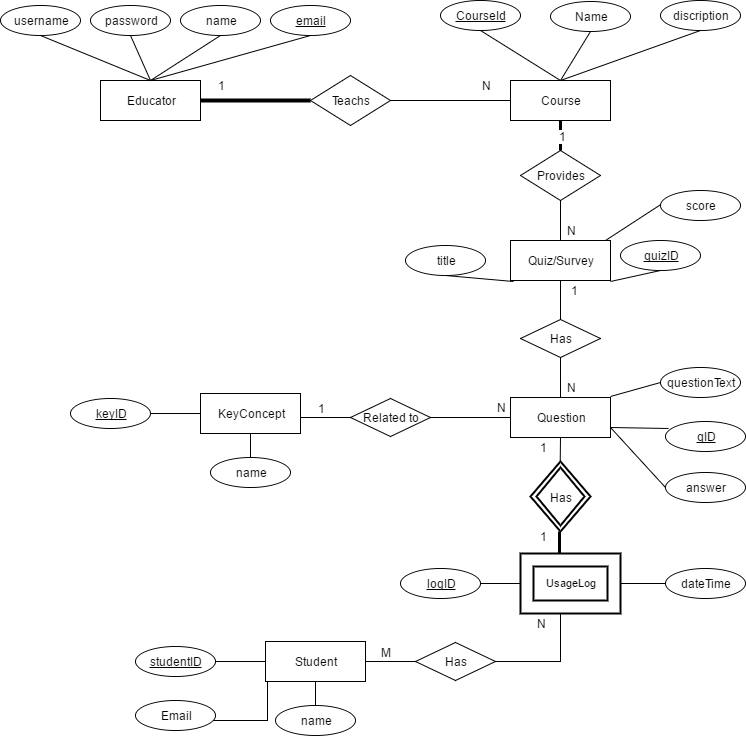

The diagram above was exported from draw.io. Its source (the exported page's mxGraphModel, read from the mxfile embedded in the PNG):
<mxGraphModel dx="786" dy="407" grid="1" gridSize="10" guides="1" tooltips="1" connect="1" arrows="1" fold="1" page="1" pageScale="1" pageWidth="850" pageHeight="1100" background="#ffffff" math="0" shadow="0">
  <root>
    <mxCell id="0" />
    <mxCell id="1" parent="0" />
    <mxCell id="659687c93abd2632-1" value="Educator" style="whiteSpace=wrap;html=1;" parent="1" vertex="1">
      <mxGeometry x="110" y="150" width="100" height="40" as="geometry" />
    </mxCell>
    <mxCell id="659687c93abd2632-2" value="username" style="ellipse;whiteSpace=wrap;html=1;" parent="1" vertex="1">
      <mxGeometry x="10" y="75" width="80" height="30" as="geometry" />
    </mxCell>
    <mxCell id="659687c93abd2632-3" value="password" style="ellipse;whiteSpace=wrap;html=1;" parent="1" vertex="1">
      <mxGeometry x="100" y="75" width="80" height="30" as="geometry" />
    </mxCell>
    <mxCell id="659687c93abd2632-6" value="name" style="ellipse;whiteSpace=wrap;html=1;" parent="1" vertex="1">
      <mxGeometry x="190" y="75" width="80" height="30" as="geometry" />
    </mxCell>
    <mxCell id="659687c93abd2632-7" value="&lt;u&gt;email&lt;/u&gt;" style="ellipse;whiteSpace=wrap;html=1;" parent="1" vertex="1">
      <mxGeometry x="280" y="75" width="80" height="30" as="geometry" />
    </mxCell>
    <mxCell id="659687c93abd2632-8" value="" style="endArrow=none;html=1;endFill=0;entryX=0.5;entryY=1;exitX=0.5;exitY=0;" parent="1" source="659687c93abd2632-1" target="659687c93abd2632-2" edge="1">
      <mxGeometry width="50" height="50" relative="1" as="geometry">
        <mxPoint x="210" y="360" as="sourcePoint" />
        <mxPoint x="260" y="310" as="targetPoint" />
      </mxGeometry>
    </mxCell>
    <mxCell id="659687c93abd2632-9" value="" style="endArrow=none;html=1;endFill=0;entryX=0.5;entryY=1;exitX=0.5;exitY=0;" parent="1" source="659687c93abd2632-1" target="659687c93abd2632-3" edge="1">
      <mxGeometry x="110" y="130" width="50" height="50" as="geometry">
        <mxPoint x="190" y="180" as="sourcePoint" />
        <mxPoint x="110" y="130" as="targetPoint" />
      </mxGeometry>
    </mxCell>
    <mxCell id="659687c93abd2632-10" value="" style="endArrow=none;html=1;endFill=0;exitX=0.5;exitY=0;entryX=0.5;entryY=1;" parent="1" source="659687c93abd2632-1" target="659687c93abd2632-6" edge="1">
      <mxGeometry x="155" y="140" width="50" height="50" as="geometry">
        <mxPoint x="205" y="160" as="sourcePoint" />
        <mxPoint x="230" y="110" as="targetPoint" />
      </mxGeometry>
    </mxCell>
    <mxCell id="659687c93abd2632-11" value="" style="endArrow=none;html=1;endFill=0;entryX=0.5;entryY=1;exitX=0.5;exitY=0;" parent="1" source="659687c93abd2632-1" target="659687c93abd2632-7" edge="1">
      <mxGeometry x="130" y="150" width="50" height="50" as="geometry">
        <mxPoint x="180" y="170" as="sourcePoint" />
        <mxPoint x="160" y="125" as="targetPoint" />
      </mxGeometry>
    </mxCell>
    <mxCell id="659687c93abd2632-14" value="Teachs" style="rhombus;whiteSpace=wrap;html=1;" parent="1" vertex="1">
      <mxGeometry x="320" y="145" width="80" height="50" as="geometry" />
    </mxCell>
    <mxCell id="659687c93abd2632-15" value="Course" style="whiteSpace=wrap;html=1;" parent="1" vertex="1">
      <mxGeometry x="520" y="150" width="100" height="40" as="geometry" />
    </mxCell>
    <mxCell id="659687c93abd2632-16" value="&lt;u&gt;CourseId&lt;/u&gt;" style="ellipse;whiteSpace=wrap;html=1;" parent="1" vertex="1">
      <mxGeometry x="450" y="70" width="80" height="30" as="geometry" />
    </mxCell>
    <mxCell id="659687c93abd2632-17" value="Name" style="ellipse;whiteSpace=wrap;html=1;" parent="1" vertex="1">
      <mxGeometry x="560" y="71" width="80" height="30" as="geometry" />
    </mxCell>
    <mxCell id="659687c93abd2632-19" value="&lt;u&gt;quizID&lt;/u&gt;" style="ellipse;whiteSpace=wrap;html=1;" parent="1" vertex="1">
      <mxGeometry x="630" y="310" width="80" height="30" as="geometry" />
    </mxCell>
    <mxCell id="659687c93abd2632-21" value="title" style="ellipse;whiteSpace=wrap;html=1;" parent="1" vertex="1">
      <mxGeometry x="415" y="315" width="80" height="30" as="geometry" />
    </mxCell>
    <mxCell id="659687c93abd2632-22" value="&lt;u&gt;qID&lt;/u&gt;" style="ellipse;whiteSpace=wrap;html=1;" parent="1" vertex="1">
      <mxGeometry x="675" y="491" width="80" height="30" as="geometry" />
    </mxCell>
    <mxCell id="659687c93abd2632-23" value="discription" style="ellipse;whiteSpace=wrap;html=1;" parent="1" vertex="1">
      <mxGeometry x="670" y="70" width="80" height="30" as="geometry" />
    </mxCell>
    <mxCell id="659687c93abd2632-24" value="" style="endArrow=none;html=1;endFill=0;entryX=0.5;entryY=1;exitX=0.5;exitY=0;" parent="1" source="659687c93abd2632-15" target="659687c93abd2632-16" edge="1">
      <mxGeometry x="140" y="160" width="50" height="50" as="geometry">
        <mxPoint x="170" y="160" as="sourcePoint" />
        <mxPoint x="330" y="115" as="targetPoint" />
      </mxGeometry>
    </mxCell>
    <mxCell id="659687c93abd2632-25" value="" style="endArrow=none;html=1;endFill=0;entryX=0.5;entryY=1;exitX=0.5;exitY=0;" parent="1" source="659687c93abd2632-15" target="659687c93abd2632-17" edge="1">
      <mxGeometry x="150" y="170" width="50" height="50" as="geometry">
        <mxPoint x="180" y="170" as="sourcePoint" />
        <mxPoint x="340" y="125" as="targetPoint" />
      </mxGeometry>
    </mxCell>
    <mxCell id="659687c93abd2632-26" value="" style="endArrow=none;html=1;endFill=0;entryX=0.5;entryY=1;exitX=0.5;exitY=0;" parent="1" source="659687c93abd2632-15" target="659687c93abd2632-23" edge="1">
      <mxGeometry x="160" y="180" width="50" height="50" as="geometry">
        <mxPoint x="190" y="180" as="sourcePoint" />
        <mxPoint x="350" y="135" as="targetPoint" />
      </mxGeometry>
    </mxCell>
    <mxCell id="659687c93abd2632-28" value="" style="endArrow=none;html=1;endFill=0;entryX=0.5;entryY=1;exitX=1;exitY=1.025;exitPerimeter=0;" parent="1" target="659687c93abd2632-19" edge="1" source="659687c93abd2632-59">
      <mxGeometry x="180" y="200" width="50" height="50" as="geometry">
        <mxPoint x="600" y="70" as="sourcePoint" />
        <mxPoint x="370" y="155" as="targetPoint" />
      </mxGeometry>
    </mxCell>
    <mxCell id="659687c93abd2632-29" value="" style="endArrow=none;html=1;endFill=0;entryX=0.5;entryY=1;exitX=0.03;exitY=1.025;exitPerimeter=0;" parent="1" target="659687c93abd2632-21" edge="1" source="659687c93abd2632-59">
      <mxGeometry x="190" y="210" width="50" height="50" as="geometry">
        <mxPoint x="600" y="70" as="sourcePoint" />
        <mxPoint x="380" y="165" as="targetPoint" />
      </mxGeometry>
    </mxCell>
    <mxCell id="659687c93abd2632-31" value="" style="endArrow=none;html=1;endFill=0;exitX=1;exitY=0.5;entryX=0;entryY=0.5;strokeWidth=4;" parent="1" source="659687c93abd2632-1" target="659687c93abd2632-14" edge="1">
      <mxGeometry x="210" y="230" width="50" height="50" as="geometry">
        <mxPoint x="240" y="230" as="sourcePoint" />
        <mxPoint x="320" y="170" as="targetPoint" />
      </mxGeometry>
    </mxCell>
    <mxCell id="659687c93abd2632-32" value="" style="endArrow=none;html=1;endFill=0;entryX=1;entryY=0.5;exitX=0;exitY=0.5;" parent="1" source="659687c93abd2632-15" target="659687c93abd2632-14" edge="1">
      <mxGeometry x="220" y="240" width="50" height="50" as="geometry">
        <mxPoint x="250" y="240" as="sourcePoint" />
        <mxPoint x="410" y="195" as="targetPoint" />
      </mxGeometry>
    </mxCell>
    <mxCell id="659687c93abd2632-35" value="Provides" style="rhombus;whiteSpace=wrap;html=1;" parent="1" vertex="1">
      <mxGeometry x="530" y="220" width="80" height="50" as="geometry" />
    </mxCell>
    <mxCell id="659687c93abd2632-36" value="" style="endArrow=none;html=1;endFill=0;exitX=0.5;exitY=0;entryX=0.5;entryY=1;strokeWidth=3;" parent="1" source="659687c93abd2632-35" target="659687c93abd2632-15" edge="1">
      <mxGeometry x="220" y="240" width="50" height="50" as="geometry">
        <mxPoint x="220" y="180" as="sourcePoint" />
        <mxPoint x="330" y="180" as="targetPoint" />
      </mxGeometry>
    </mxCell>
    <mxCell id="659687c93abd2632-38" value="1" style="text;html=1;resizable=0;points=[];align=center;verticalAlign=middle;labelBackgroundColor=#ffffff;" parent="659687c93abd2632-36" vertex="1" connectable="0">
      <mxGeometry relative="1" as="geometry">
        <mxPoint x="2" as="offset" />
      </mxGeometry>
    </mxCell>
    <mxCell id="659687c93abd2632-45" value="questionText" style="ellipse;whiteSpace=wrap;html=1;" parent="1" vertex="1">
      <mxGeometry x="670" y="437" width="80" height="30" as="geometry" />
    </mxCell>
    <mxCell id="659687c93abd2632-46" value="answer" style="ellipse;whiteSpace=wrap;html=1;" parent="1" vertex="1">
      <mxGeometry x="675" y="542" width="80" height="30" as="geometry" />
    </mxCell>
    <mxCell id="659687c93abd2632-49" value="" style="endArrow=none;html=1;endFill=0;exitX=0;exitY=0.5;" parent="1" source="659687c93abd2632-45" edge="1">
      <mxGeometry x="170" y="487" width="50" height="50" as="geometry">
        <mxPoint x="580" y="457" as="sourcePoint" />
        <mxPoint x="620" y="466" as="targetPoint" />
      </mxGeometry>
    </mxCell>
    <mxCell id="659687c93abd2632-51" value="" style="endArrow=none;html=1;endFill=0;entryX=0;entryY=0.5;exitX=0.95;exitY=0;exitPerimeter=0;" parent="1" source="659687c93abd2632-59" edge="1">
      <mxGeometry x="193" y="114" width="50" height="50" as="geometry">
        <mxPoint x="623" y="310" as="sourcePoint" />
        <mxPoint x="678" y="269" as="targetPoint" />
      </mxGeometry>
    </mxCell>
    <mxCell id="659687c93abd2632-52" value="" style="endArrow=none;html=1;endFill=0;exitX=0;exitY=0.5;entryX=1;entryY=0.75;" parent="1" source="659687c93abd2632-46" target="7" edge="1">
      <mxGeometry x="200" y="517" width="50" height="50" as="geometry">
        <mxPoint x="610" y="487" as="sourcePoint" />
        <mxPoint x="620" y="621" as="targetPoint" />
      </mxGeometry>
    </mxCell>
    <mxCell id="659687c93abd2632-54" value="" style="endArrow=none;html=1;endFill=0;entryX=0.5;entryY=1;exitX=0.5;exitY=0;" parent="1" target="7" edge="1">
      <mxGeometry x="169" y="417" width="50" height="50" as="geometry">
        <mxPoint x="569" y="591" as="sourcePoint" />
        <mxPoint x="569" y="566" as="targetPoint" />
      </mxGeometry>
    </mxCell>
    <mxCell id="659687c93abd2632-59" value="Quiz/Survey" style="whiteSpace=wrap;html=1;" parent="1" vertex="1">
      <mxGeometry x="520" y="310" width="100" height="40" as="geometry" />
    </mxCell>
    <mxCell id="659687c93abd2632-61" value="" style="endArrow=none;html=1;endFill=0;entryX=0.5;entryY=0;exitX=0.5;exitY=1;" parent="1" source="659687c93abd2632-35" target="659687c93abd2632-59" edge="1">
      <mxGeometry x="170" y="190" width="50" height="50" as="geometry">
        <mxPoint x="580" y="160" as="sourcePoint" />
        <mxPoint x="720" y="110" as="targetPoint" />
      </mxGeometry>
    </mxCell>
    <mxCell id="659687c93abd2632-62" value="" style="endArrow=none;html=1;endFill=0;entryX=0.5;entryY=1;" parent="1" target="659687c93abd2632-59" edge="1">
      <mxGeometry x="180" y="200" width="50" height="50" as="geometry">
        <mxPoint x="570" y="400" as="sourcePoint" />
        <mxPoint x="730" y="120" as="targetPoint" />
      </mxGeometry>
    </mxCell>
    <mxCell id="24" style="edgeStyle=orthogonalEdgeStyle;rounded=0;html=1;entryX=1;entryY=0.5;startArrow=none;startFill=0;endArrow=none;endFill=0;jettySize=auto;orthogonalLoop=1;strokeWidth=1;fontSize=11;" edge="1" parent="1" source="659687c93abd2632-70" target="22">
      <mxGeometry relative="1" as="geometry" />
    </mxCell>
    <mxCell id="659687c93abd2632-70" value="dateTime" style="ellipse;whiteSpace=wrap;html=1;" parent="1" vertex="1">
      <mxGeometry x="675" y="638" width="80" height="30" as="geometry" />
    </mxCell>
    <mxCell id="659687c93abd2632-75" value="&lt;u&gt;keyID&lt;/u&gt;" style="ellipse;whiteSpace=wrap;html=1;" parent="1" vertex="1">
      <mxGeometry x="80" y="468" width="80" height="30" as="geometry" />
    </mxCell>
    <mxCell id="659687c93abd2632-77" value="KeyConcept" style="whiteSpace=wrap;html=1;" parent="1" vertex="1">
      <mxGeometry x="210" y="463" width="100" height="40" as="geometry" />
    </mxCell>
    <mxCell id="659687c93abd2632-82" value="" style="endArrow=none;html=1;endFill=0;entryX=0.5;entryY=1;" parent="1" target="659687c93abd2632-77" edge="1">
      <mxGeometry x="100" y="153" width="50" height="50" as="geometry">
        <mxPoint x="260" y="529" as="sourcePoint" />
        <mxPoint x="490" y="348" as="targetPoint" />
      </mxGeometry>
    </mxCell>
    <mxCell id="659687c93abd2632-86" value="" style="endArrow=none;html=1;endFill=0;entryX=0;entryY=0.5;exitX=1;exitY=0.5;" parent="1" source="659687c93abd2632-75" target="659687c93abd2632-77" edge="1">
      <mxGeometry x="140" y="193" width="50" height="50" as="geometry">
        <mxPoint x="320" y="433" as="sourcePoint" />
        <mxPoint x="530" y="388" as="targetPoint" />
      </mxGeometry>
    </mxCell>
    <mxCell id="659687c93abd2632-88" value="name" style="ellipse;whiteSpace=wrap;html=1;" parent="1" vertex="1">
      <mxGeometry x="220" y="527" width="80" height="30" as="geometry" />
    </mxCell>
    <mxCell id="4c7fdda969b10b80-1" value="1" style="text;html=1;strokeColor=none;fillColor=none;align=center;verticalAlign=middle;whiteSpace=wrap;" parent="1" vertex="1">
      <mxGeometry x="210" y="145" width="40" height="20" as="geometry" />
    </mxCell>
    <mxCell id="4c7fdda969b10b80-2" value="N" style="text;html=1;strokeColor=none;fillColor=none;align=center;verticalAlign=middle;whiteSpace=wrap;" parent="1" vertex="1">
      <mxGeometry x="475" y="145" width="40" height="20" as="geometry" />
    </mxCell>
    <mxCell id="4c7fdda969b10b80-4" value="N" style="text;html=1;strokeColor=none;fillColor=none;align=center;verticalAlign=middle;whiteSpace=wrap;" parent="1" vertex="1">
      <mxGeometry x="560" y="290" width="40" height="20" as="geometry" />
    </mxCell>
    <mxCell id="6" value="Has" style="rhombus;whiteSpace=wrap;html=1;" vertex="1" parent="1">
      <mxGeometry x="530" y="389" width="80" height="38" as="geometry" />
    </mxCell>
    <mxCell id="7" value="Question" style="whiteSpace=wrap;html=1;" vertex="1" parent="1">
      <mxGeometry x="520" y="467" width="100" height="40" as="geometry" />
    </mxCell>
    <mxCell id="8" value="" style="endArrow=none;html=1;endFill=0;entryX=0.5;entryY=0;exitX=0.5;exitY=1;" edge="1" source="6" target="7" parent="1">
      <mxGeometry x="170" y="347" width="50" height="50" as="geometry">
        <mxPoint x="580" y="317" as="sourcePoint" />
        <mxPoint x="720" y="267" as="targetPoint" />
      </mxGeometry>
    </mxCell>
    <mxCell id="9" value="N" style="text;html=1;strokeColor=none;fillColor=none;align=center;verticalAlign=middle;whiteSpace=wrap;" vertex="1" parent="1">
      <mxGeometry x="560" y="447" width="40" height="20" as="geometry" />
    </mxCell>
    <mxCell id="37" style="edgeStyle=orthogonalEdgeStyle;rounded=0;html=1;startArrow=none;startFill=0;endArrow=none;endFill=0;jettySize=auto;orthogonalLoop=1;strokeWidth=1;fontSize=11;" edge="1" parent="1" source="12" target="7">
      <mxGeometry relative="1" as="geometry" />
    </mxCell>
    <mxCell id="12" value="Related to" style="rhombus;whiteSpace=wrap;html=1;" vertex="1" parent="1">
      <mxGeometry x="360" y="468" width="80" height="38" as="geometry" />
    </mxCell>
    <mxCell id="13" style="edgeStyle=orthogonalEdgeStyle;rounded=0;html=1;entryX=0;entryY=0.5;startArrow=none;startFill=0;endArrow=none;endFill=0;jettySize=auto;orthogonalLoop=1;strokeWidth=1;fontSize=11;" edge="1" parent="1" source="659687c93abd2632-77" target="12">
      <mxGeometry relative="1" as="geometry">
        <mxPoint x="310" y="487" as="sourcePoint" />
        <mxPoint x="500" y="487" as="targetPoint" />
        <Array as="points">
          <mxPoint x="320" y="487" />
          <mxPoint x="320" y="487" />
        </Array>
      </mxGeometry>
    </mxCell>
    <mxCell id="14" value="N" style="text;html=1;strokeColor=none;fillColor=none;align=center;verticalAlign=middle;whiteSpace=wrap;" vertex="1" parent="1">
      <mxGeometry x="490" y="467" width="40" height="20" as="geometry" />
    </mxCell>
    <mxCell id="15" value="1" style="text;html=1;strokeColor=none;fillColor=none;align=center;verticalAlign=middle;whiteSpace=wrap;" vertex="1" parent="1">
      <mxGeometry x="310" y="468" width="40" height="20" as="geometry" />
    </mxCell>
    <mxCell id="18" value="score" style="ellipse;whiteSpace=wrap;html=1;" vertex="1" parent="1">
      <mxGeometry x="670" y="260" width="80" height="30" as="geometry" />
    </mxCell>
    <mxCell id="20" value="&lt;font style=&quot;font-size: 12px&quot;&gt;Has&lt;/font&gt;" style="shape=rhombus;double=1;strokeWidth=2;fontSize=17;perimeter=rhombusPerimeter;whiteSpace=wrap;html=1;align=center;fillColor=#ffffff;direction=south;" vertex="1" parent="1">
      <mxGeometry x="540" y="531" width="60" height="70" as="geometry" />
    </mxCell>
    <mxCell id="50" style="edgeStyle=orthogonalEdgeStyle;rounded=0;html=1;entryX=1;entryY=0.25;startArrow=none;startFill=0;endArrow=none;endFill=0;jettySize=auto;orthogonalLoop=1;strokeWidth=3;fontSize=11;" edge="1" parent="1">
      <mxGeometry relative="1" as="geometry">
        <mxPoint x="569" y="675" as="sourcePoint" />
        <mxPoint x="569" y="601" as="targetPoint" />
        <Array as="points">
          <mxPoint x="569" y="640" />
          <mxPoint x="569" y="640" />
        </Array>
      </mxGeometry>
    </mxCell>
    <mxCell id="22" value="UsageLog" style="shape=ext;strokeWidth=2;margin=10;double=1;whiteSpace=wrap;html=1;align=center;fillColor=#ffffff;fontSize=11;" vertex="1" parent="1">
      <mxGeometry x="530" y="623" width="100" height="60" as="geometry" />
    </mxCell>
    <mxCell id="25" value="1" style="text;html=1;strokeColor=none;fillColor=none;align=center;verticalAlign=middle;whiteSpace=wrap;" vertex="1" parent="1">
      <mxGeometry x="532" y="596" width="40" height="20" as="geometry" />
    </mxCell>
    <mxCell id="26" value="1" style="text;html=1;strokeColor=none;fillColor=none;align=center;verticalAlign=middle;whiteSpace=wrap;" vertex="1" parent="1">
      <mxGeometry x="532" y="507" width="40" height="20" as="geometry" />
    </mxCell>
    <mxCell id="62" style="edgeStyle=orthogonalEdgeStyle;rounded=0;html=1;entryX=0.02;entryY=1.025;entryPerimeter=0;startArrow=none;startFill=0;endArrow=none;endFill=0;jettySize=auto;orthogonalLoop=1;strokeWidth=1;fontSize=11;" edge="1" parent="1" source="30" target="52">
      <mxGeometry relative="1" as="geometry">
        <Array as="points">
          <mxPoint x="277" y="790" />
        </Array>
      </mxGeometry>
    </mxCell>
    <mxCell id="30" value="Email" style="ellipse;whiteSpace=wrap;html=1;" vertex="1" parent="1">
      <mxGeometry x="145" y="770" width="80" height="30" as="geometry" />
    </mxCell>
    <mxCell id="33" value="1" style="text;html=1;strokeColor=none;fillColor=none;align=center;verticalAlign=middle;whiteSpace=wrap;" vertex="1" parent="1">
      <mxGeometry x="563" y="350" width="40" height="20" as="geometry" />
    </mxCell>
    <mxCell id="38" value="" style="endArrow=none;html=1;endFill=0;entryX=1;entryY=0.75;exitX=0.038;exitY=0.233;exitPerimeter=0;" edge="1" parent="1" source="659687c93abd2632-22" target="7">
      <mxGeometry x="180" y="497" width="50" height="50" as="geometry">
        <mxPoint x="680" y="462" as="sourcePoint" />
        <mxPoint x="632" y="476" as="targetPoint" />
      </mxGeometry>
    </mxCell>
    <mxCell id="39" style="edgeStyle=orthogonalEdgeStyle;rounded=0;html=1;exitX=1;exitY=0.5;entryX=1;entryY=0.5;startArrow=none;startFill=0;endArrow=none;endFill=0;jettySize=auto;orthogonalLoop=1;strokeWidth=1;fontSize=11;" edge="1" parent="1">
      <mxGeometry relative="1" as="geometry">
        <mxPoint x="579" y="549" as="sourcePoint" />
        <mxPoint x="579" y="549" as="targetPoint" />
      </mxGeometry>
    </mxCell>
    <mxCell id="46" value="" style="endArrow=none;html=1;endFill=0;entryX=0;entryY=0.5;exitX=1;exitY=0.5;" edge="1" source="47" parent="1">
      <mxGeometry x="460" y="363" width="50" height="50" as="geometry">
        <mxPoint x="640" y="603" as="sourcePoint" />
        <mxPoint x="530" y="653" as="targetPoint" />
      </mxGeometry>
    </mxCell>
    <mxCell id="47" value="&lt;u&gt;logID&lt;/u&gt;" style="ellipse;whiteSpace=wrap;html=1;" vertex="1" parent="1">
      <mxGeometry x="410" y="638" width="80" height="30" as="geometry" />
    </mxCell>
    <mxCell id="51" value="&lt;u&gt;studentID&lt;/u&gt;" style="ellipse;whiteSpace=wrap;html=1;" vertex="1" parent="1">
      <mxGeometry x="145" y="716" width="80" height="30" as="geometry" />
    </mxCell>
    <mxCell id="52" value="Student" style="whiteSpace=wrap;html=1;" vertex="1" parent="1">
      <mxGeometry x="275" y="711" width="100" height="40" as="geometry" />
    </mxCell>
    <mxCell id="53" value="" style="endArrow=none;html=1;endFill=0;entryX=0.5;entryY=1;" edge="1" target="52" parent="1">
      <mxGeometry x="165" y="401" width="50" height="50" as="geometry">
        <mxPoint x="325" y="777" as="sourcePoint" />
        <mxPoint x="555" y="596" as="targetPoint" />
      </mxGeometry>
    </mxCell>
    <mxCell id="54" value="" style="endArrow=none;html=1;endFill=0;entryX=0;entryY=0.5;exitX=1;exitY=0.5;" edge="1" source="51" target="52" parent="1">
      <mxGeometry x="205" y="441" width="50" height="50" as="geometry">
        <mxPoint x="385" y="681" as="sourcePoint" />
        <mxPoint x="595" y="636" as="targetPoint" />
      </mxGeometry>
    </mxCell>
    <mxCell id="55" value="name" style="ellipse;whiteSpace=wrap;html=1;" vertex="1" parent="1">
      <mxGeometry x="285" y="775" width="80" height="30" as="geometry" />
    </mxCell>
    <mxCell id="57" style="edgeStyle=orthogonalEdgeStyle;rounded=0;html=1;startArrow=none;startFill=0;endArrow=none;endFill=0;jettySize=auto;orthogonalLoop=1;strokeWidth=1;fontSize=11;entryX=0.4;entryY=1;entryPerimeter=0;" edge="1" source="58" parent="1" target="22">
      <mxGeometry relative="1" as="geometry">
        <mxPoint x="585" y="731" as="targetPoint" />
        <Array as="points">
          <mxPoint x="570" y="731" />
        </Array>
      </mxGeometry>
    </mxCell>
    <mxCell id="58" value="Has" style="rhombus;whiteSpace=wrap;html=1;" vertex="1" parent="1">
      <mxGeometry x="425" y="712" width="80" height="38" as="geometry" />
    </mxCell>
    <mxCell id="59" style="edgeStyle=orthogonalEdgeStyle;rounded=0;html=1;entryX=0;entryY=0.5;startArrow=none;startFill=0;endArrow=none;endFill=0;jettySize=auto;orthogonalLoop=1;strokeWidth=1;fontSize=11;" edge="1" target="58" parent="1">
      <mxGeometry relative="1" as="geometry">
        <mxPoint x="375" y="731" as="sourcePoint" />
        <mxPoint x="565" y="731" as="targetPoint" />
        <Array as="points">
          <mxPoint x="385" y="731" />
          <mxPoint x="385" y="731" />
        </Array>
      </mxGeometry>
    </mxCell>
    <mxCell id="60" value="N" style="text;html=1;strokeColor=none;fillColor=none;align=center;verticalAlign=middle;whiteSpace=wrap;" vertex="1" parent="1">
      <mxGeometry x="530" y="683" width="40" height="20" as="geometry" />
    </mxCell>
    <mxCell id="61" value="&amp;nbsp; &amp;nbsp;M" style="text;html=1;strokeColor=none;fillColor=none;align=center;verticalAlign=middle;whiteSpace=wrap;" vertex="1" parent="1">
      <mxGeometry x="370" y="712" width="40" height="20" as="geometry" />
    </mxCell>
  </root>
</mxGraphModel>